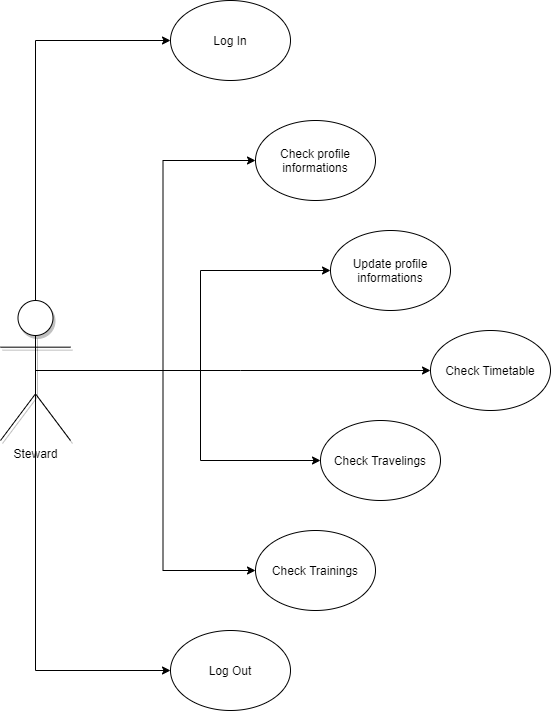

The diagram above was exported from draw.io. Its source (the exported page's mxGraphModel, read from the mxfile embedded in the PNG):
<mxGraphModel dx="1173" dy="682" grid="1" gridSize="10" guides="1" tooltips="1" connect="1" arrows="1" fold="1" page="1" pageScale="1" pageWidth="850" pageHeight="1100" background="#ffffff" math="0" shadow="0">
  <root>
    <mxCell id="0" />
    <mxCell id="1" parent="0" />
    <mxCell id="1jXuuYDLDFuMN7Gng611-8" style="edgeStyle=orthogonalEdgeStyle;rounded=0;orthogonalLoop=1;jettySize=auto;html=1;exitX=0.5;exitY=0;exitDx=0;exitDy=0;exitPerimeter=0;entryX=0;entryY=0.5;entryDx=0;entryDy=0;" edge="1" parent="1" source="aqjg5FoLKOtDxDihCQrQ-1" target="1jXuuYDLDFuMN7Gng611-1">
      <mxGeometry relative="1" as="geometry" />
    </mxCell>
    <mxCell id="1jXuuYDLDFuMN7Gng611-10" style="edgeStyle=orthogonalEdgeStyle;rounded=0;orthogonalLoop=1;jettySize=auto;html=1;exitX=0.5;exitY=0.5;exitDx=0;exitDy=0;exitPerimeter=0;entryX=0;entryY=0.5;entryDx=0;entryDy=0;" edge="1" parent="1" source="aqjg5FoLKOtDxDihCQrQ-1" target="1jXuuYDLDFuMN7Gng611-7">
      <mxGeometry relative="1" as="geometry">
        <mxPoint x="206" y="840" as="targetPoint" />
        <Array as="points">
          <mxPoint x="205" y="830" />
        </Array>
      </mxGeometry>
    </mxCell>
    <mxCell id="1jXuuYDLDFuMN7Gng611-11" style="edgeStyle=orthogonalEdgeStyle;rounded=0;orthogonalLoop=1;jettySize=auto;html=1;exitX=0.5;exitY=0.5;exitDx=0;exitDy=0;exitPerimeter=0;entryX=0;entryY=0.5;entryDx=0;entryDy=0;" edge="1" parent="1" source="aqjg5FoLKOtDxDihCQrQ-1" target="1jXuuYDLDFuMN7Gng611-4">
      <mxGeometry relative="1" as="geometry">
        <Array as="points">
          <mxPoint x="410" y="530" />
          <mxPoint x="410" y="530" />
        </Array>
      </mxGeometry>
    </mxCell>
    <mxCell id="1jXuuYDLDFuMN7Gng611-16" style="edgeStyle=orthogonalEdgeStyle;rounded=0;orthogonalLoop=1;jettySize=auto;html=1;exitX=0.5;exitY=0.5;exitDx=0;exitDy=0;exitPerimeter=0;entryX=0;entryY=0.5;entryDx=0;entryDy=0;" edge="1" parent="1" source="aqjg5FoLKOtDxDihCQrQ-1" target="1jXuuYDLDFuMN7Gng611-5">
      <mxGeometry relative="1" as="geometry">
        <Array as="points">
          <mxPoint x="370" y="530" />
          <mxPoint x="370" y="620" />
        </Array>
      </mxGeometry>
    </mxCell>
    <mxCell id="1jXuuYDLDFuMN7Gng611-17" style="edgeStyle=orthogonalEdgeStyle;rounded=0;orthogonalLoop=1;jettySize=auto;html=1;exitX=0.5;exitY=0.5;exitDx=0;exitDy=0;exitPerimeter=0;entryX=0;entryY=0.5;entryDx=0;entryDy=0;" edge="1" parent="1" source="aqjg5FoLKOtDxDihCQrQ-1" target="1jXuuYDLDFuMN7Gng611-3">
      <mxGeometry relative="1" as="geometry" />
    </mxCell>
    <mxCell id="1jXuuYDLDFuMN7Gng611-18" style="edgeStyle=orthogonalEdgeStyle;rounded=0;orthogonalLoop=1;jettySize=auto;html=1;exitX=0.5;exitY=0.5;exitDx=0;exitDy=0;exitPerimeter=0;entryX=0;entryY=0.5;entryDx=0;entryDy=0;" edge="1" parent="1" source="aqjg5FoLKOtDxDihCQrQ-1" target="1jXuuYDLDFuMN7Gng611-2">
      <mxGeometry relative="1" as="geometry" />
    </mxCell>
    <mxCell id="1jXuuYDLDFuMN7Gng611-19" style="edgeStyle=orthogonalEdgeStyle;rounded=0;orthogonalLoop=1;jettySize=auto;html=1;exitX=0.5;exitY=0.5;exitDx=0;exitDy=0;exitPerimeter=0;entryX=0;entryY=0.5;entryDx=0;entryDy=0;" edge="1" parent="1" source="aqjg5FoLKOtDxDihCQrQ-1" target="1jXuuYDLDFuMN7Gng611-6">
      <mxGeometry relative="1" as="geometry" />
    </mxCell>
    <object label="Steward" id="aqjg5FoLKOtDxDihCQrQ-1">
      <mxCell style="shape=umlActor;verticalLabelPosition=bottom;verticalAlign=top;html=1;outlineConnect=0;shadow=1;sketch=0;" parent="1" vertex="1">
        <mxGeometry x="170" y="460" width="70" height="140" as="geometry" />
      </mxCell>
    </object>
    <mxCell id="1jXuuYDLDFuMN7Gng611-1" value="Log In" style="ellipse;whiteSpace=wrap;html=1;" vertex="1" parent="1">
      <mxGeometry x="340" y="160" width="120" height="80" as="geometry" />
    </mxCell>
    <mxCell id="1jXuuYDLDFuMN7Gng611-2" value="Check profile informations" style="ellipse;whiteSpace=wrap;html=1;" vertex="1" parent="1">
      <mxGeometry x="425" y="280" width="120" height="80" as="geometry" />
    </mxCell>
    <mxCell id="1jXuuYDLDFuMN7Gng611-3" value="Update profile informations" style="ellipse;whiteSpace=wrap;html=1;" vertex="1" parent="1">
      <mxGeometry x="500" y="390" width="120" height="80" as="geometry" />
    </mxCell>
    <mxCell id="1jXuuYDLDFuMN7Gng611-4" value="Check Timetable" style="ellipse;whiteSpace=wrap;html=1;" vertex="1" parent="1">
      <mxGeometry x="600" y="490" width="120" height="80" as="geometry" />
    </mxCell>
    <mxCell id="1jXuuYDLDFuMN7Gng611-5" value="Check Travelings" style="ellipse;whiteSpace=wrap;html=1;" vertex="1" parent="1">
      <mxGeometry x="490" y="580" width="120" height="80" as="geometry" />
    </mxCell>
    <mxCell id="1jXuuYDLDFuMN7Gng611-6" value="Check Trainings" style="ellipse;whiteSpace=wrap;html=1;" vertex="1" parent="1">
      <mxGeometry x="425" y="690" width="120" height="80" as="geometry" />
    </mxCell>
    <mxCell id="1jXuuYDLDFuMN7Gng611-7" value="Log Out" style="ellipse;whiteSpace=wrap;html=1;" vertex="1" parent="1">
      <mxGeometry x="340" y="790" width="120" height="80" as="geometry" />
    </mxCell>
  </root>
</mxGraphModel>